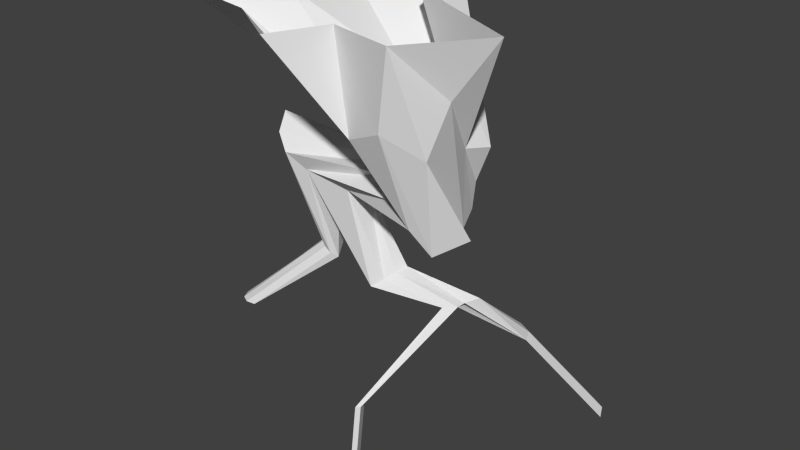 # Source: Trunk4.blend  (saved by Blender 2.74.0; exported with 4.5.12 LTS)
import bpy
from mathutils import Matrix  # noqa: F401  (used for matrix-valued properties, if any)

bpy.ops.wm.read_factory_settings(use_empty=True)
scene = bpy.context.scene
scene.name = 'Scene'

# ---- collections
col_collection_1 = bpy.data.collections.new('Collection 1'); scene.collection.children.link(col_collection_1)

# ---- world
world_world = bpy.data.worlds.new('World'); scene.world = world_world
world_world.color = (0.05088, 0.05088, 0.05088)
world_world.use_sun_shadow = False
world_world.sun_shadow_jitter_overblur = 0.0
world_world.cycles.sampling_method = 'MANUAL'
world_world.cycles.sample_map_resolution = 256

# ---- meshes
me_circle = bpy.data.meshes.new('Circle')
me_circle.from_pydata([(0.0, 2.645, 0.0), (-1.341, 1.72, -8.053e-08), (-1.285, 0.4175, -8.053e-08), (-2.561, -0.4175, -8.053e-08), (-0.9768, -0.7316, -8.053e-08), (1.208e-07, -1.351, -8.053e-08), (0.3864, -0.4861, -8.053e-08), (1.443, -0.7334, -8.053e-08), (2.288, 0.4175, -8.053e-08), (0.1223, 1.503, -8.053e-08), (1.647, 1.159, -1.824), (0.1994, 1.151, -1.058), (0.7871, 0.872, -1.76), (0.4267, 0.3795, -1.652), (0.2228, -0.06942, -1.553), (0.6317, -0.5213, -1.453), (1.234, -0.6522, -1.187), (1.801, -0.4121, -1.477), (1.764, 0.1073, -0.8576), (1.558, 0.7076, -1.724), (1.45, 1.124, -2.37), (1.046, 0.9728, -2.307), (0.8618, 0.6112, -2.152), (0.8783, 0.1774, -2.16), (1.089, -0.1631, -2.328), (1.419, -0.2801, -2.579), (1.682, -0.129, -2.95), (2.037, 0.2326, -2.734), (1.598, 0.6664, -2.86), (1.483, 1.007, -2.736), (-1.382, 0.6754, -2.063), (-1.437, 0.3914, -1.834), (-1.315, 0.1295, -2.056), (-1.063, -0.01027, -2.258), (-0.7786, 0.1129, -2.491), (-0.07349, 0.1884, -2.626), (-0.0136, 0.5432, -2.659), (0.7969, -0.8126, -6.331), (-0.8121, 0.8296, -2.669), (-1.173, 0.7501, -2.459), (0.2464, 0.2954, -4.105), (0.4006, 0.4174, -3.98), (0.5275, 0.53, -3.877), (0.5787, 0.7171, -3.836), (0.2641, 0.6182, -4.09), (1.403, 0.4822, -4.103), (1.605, 0.5746, -4.056), (1.627, 0.7074, -4.044), (1.791, 0.8298, -3.956), (1.372, 0.8952, -4.127), (1.969, 1.66, -4.702), (2.176, 1.546, -4.702), (2.276, 1.332, -4.702), (-0.8508, 0.5987, -3.751), (-0.8215, 0.4701, -3.769), (-0.7332, 0.3862, -3.823), (-0.6198, 0.3792, -3.892), (-0.5244, 0.4515, -3.95), (-0.7146, 0.7953, -3.834), (-0.81, 0.7229, -3.776), (-0.8508, 0.5987, -3.751), (-0.8215, 0.4701, -3.769), (-0.7332, 0.3862, -3.823), (-0.6198, 0.3792, -3.892), (-0.5244, 0.4515, -3.95), (-0.7146, 0.7953, -3.834), (-0.81, 0.7229, -3.776), (-2.135, 0.2202, -5.001), (-2.164, 0.06845, -5.001), (-2.098, -0.07148, -5.001), (-1.963, -0.1462, -5.001), (-1.81, -0.1271, -5.001), (-1.869, 0.3449, -5.001), (-2.022, 0.3258, -5.001), (0.8544, -0.7557, -5.363), (0.9097, -0.704, -5.363), (0.8256, -0.5244, -5.363), (0.8523, -0.7609, -6.331), (0.7681, -0.5813, -6.331), (3.254, 1.657, -5.431), (3.461, 1.542, -5.431), (3.561, 1.328, -5.431)], [], [(0, 9, 19, 10), (9, 8, 18, 19), (8, 7, 17, 18), (7, 6, 16, 17), (6, 5, 15, 16), (5, 4, 14, 15), (4, 3, 13, 14), (3, 2, 12, 13), (2, 1, 11, 12), (1, 0, 10, 11), (10, 19, 29, 20), (19, 18, 28, 29), (18, 17, 27, 28), (17, 16, 26, 27), (16, 15, 25, 26), (15, 14, 24, 25), (14, 13, 23, 24), (13, 12, 22, 23), (12, 11, 21, 22), (11, 10, 20, 21), (20, 29, 39, 30), (29, 28, 38, 39), (43, 44, 38), (36, 43, 38), (26, 25, 35, 36), (25, 24, 34, 35), (24, 23, 33, 34), (23, 22, 32, 33), (22, 21, 31, 32), (21, 20, 30, 31), (36, 42, 43), (28, 27, 36, 38), (36, 35, 41, 42), (35, 34, 40, 41), (44, 40, 34, 38), (40, 44, 49, 45), (44, 43, 48, 49), (43, 42, 47, 48), (42, 41, 46, 47), (41, 40, 45, 46), (49, 48, 51, 50), (48, 47, 52, 51), (38, 34, 57, 58), (30, 39, 59, 53), (39, 38, 58, 59), (34, 33, 56, 57), (33, 32, 55, 56), (32, 31, 54, 55), (31, 30, 53, 54), (58, 57, 64, 65), (53, 59, 66, 60), (59, 58, 65, 66), (57, 56, 63, 64), (56, 55, 62, 63), (55, 54, 61, 62), (54, 53, 60, 61), (65, 64, 71, 72), (60, 66, 73, 67), (66, 65, 72, 73), (64, 63, 70, 71), (63, 62, 69, 70), (62, 61, 68, 69), (61, 60, 67, 68), (49, 50, 52, 46), (49, 46, 75, 76), (45, 49, 76, 74), (46, 45, 74, 75), (26, 36, 27), (76, 75, 77, 78), (74, 76, 78, 37), (75, 74, 37, 77), (52, 50, 79, 81), (50, 51, 80, 79), (51, 52, 81, 80)])
me_circle.use_remesh_preserve_volume = False
me_circle.use_remesh_preserve_attributes = False
me_circle.use_mirror_vertex_groups = False
me_circle.update()

# ---- objects
ob_trunk = bpy.data.objects.new('Trunk', me_circle)

# ---- transforms, parenting, visibility, modifiers, constraints
ob_trunk.location = (0.0, 0.0, 0.0)
ob_trunk.lineart.crease_threshold = 0.0
_m = ob_trunk.modifiers.new('Triangulate', 'TRIANGULATE')

# ---- collection membership
col_collection_1.objects.link(ob_trunk)

# ---- scene / render settings (as saved in the file)
scene.frame_start = 1; scene.frame_end = 250; scene.frame_set(1)
scene.render.engine = 'BLENDER_EEVEE_NEXT'
scene.render.resolution_percentage = 50
scene.render.dither_intensity = 0.0
scene.cycles.use_denoising = False
scene.cycles.samples = 10
scene.cycles.sampling_pattern = 'TABULATED_SOBOL'
scene.cycles.light_sampling_threshold = 0.0
scene.cycles.use_adaptive_sampling = False
scene.cycles.use_light_tree = False
scene.cycles.blur_glossy = 0.0
scene.cycles.pixel_filter_type = 'GAUSSIAN'
scene.cycles.sample_clamp_indirect = 0.0
scene.view_settings.view_transform = 'Standard'
bpy.context.view_layer.update()

# ---- added for rendering (the .blend has no active camera and no usable light): camera, sun
cam_auto = bpy.data.cameras.new('AutoCamera')
cam_auto.lens = 50.0
cam_auto.sensor_width = 36.0
cam_auto.clip_end = 1000.0
ob_auto_camera = bpy.data.objects.new('AutoCamera', cam_auto)
scene.collection.objects.link(ob_auto_camera)
ob_auto_camera.location = (9.44855, -10.0911, 3.99289)
ob_auto_camera.rotation_euler = (1.09748, -7.21219e-08, 0.694738)
scene.camera = ob_auto_camera
light_auto_sun = bpy.data.lights.new('AutoSun', 'SUN')
light_auto_sun.energy = 3.0
light_auto_sun.angle = 0.0523599
ob_auto_sun = bpy.data.objects.new('AutoSun', light_auto_sun)
scene.collection.objects.link(ob_auto_sun)
ob_auto_sun.rotation_euler = (0.872665, 0.174533, 0.523599)
bpy.context.view_layer.update()
